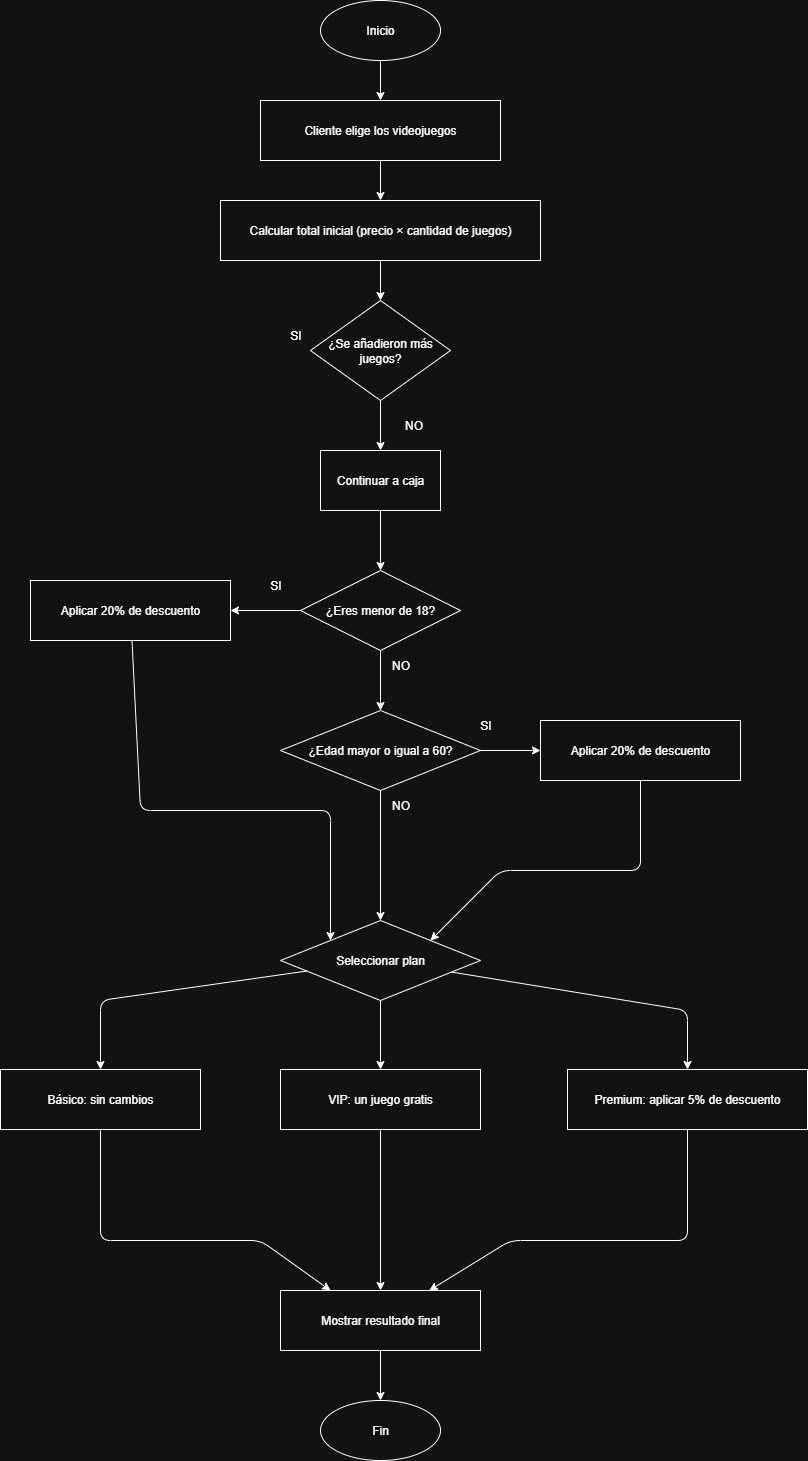

The diagram above was exported from draw.io. Its source (the exported page's mxGraphModel, read from the mxfile embedded in the PNG):
<mxGraphModel dx="1645" dy="732" grid="1" gridSize="10" guides="1" tooltips="1" connect="1" arrows="1" fold="1" page="1" pageScale="1" pageWidth="827" pageHeight="1169" math="0" shadow="0">
  <root>
    <mxCell id="0" />
    <mxCell id="1" parent="0" />
    <mxCell id="zDb-NSUXzU5-7dq8un2_-124" value="Inicio" style="ellipse;whiteSpace=wrap;html=1;" vertex="1" parent="1">
      <mxGeometry x="340" y="40" width="120" height="60" as="geometry" />
    </mxCell>
    <mxCell id="zDb-NSUXzU5-7dq8un2_-125" value="Cliente elige los videojuegos" style="rounded=0;whiteSpace=wrap;html=1;" vertex="1" parent="1">
      <mxGeometry x="280" y="140" width="240" height="60" as="geometry" />
    </mxCell>
    <mxCell id="zDb-NSUXzU5-7dq8un2_-126" value="Calcular total inicial (precio × cantidad de juegos)" style="rounded=0;whiteSpace=wrap;html=1;" vertex="1" parent="1">
      <mxGeometry x="240" y="240" width="320" height="60" as="geometry" />
    </mxCell>
    <mxCell id="zDb-NSUXzU5-7dq8un2_-128" value="¿Eres menor de 18?" style="rhombus;whiteSpace=wrap;html=1;" vertex="1" parent="1">
      <mxGeometry x="320" y="610" width="160" height="80" as="geometry" />
    </mxCell>
    <mxCell id="zDb-NSUXzU5-7dq8un2_-129" value="Aplicar 20% de descuento" style="rounded=0;whiteSpace=wrap;html=1;" vertex="1" parent="1">
      <mxGeometry x="50" y="620" width="200" height="60" as="geometry" />
    </mxCell>
    <mxCell id="zDb-NSUXzU5-7dq8un2_-130" value="¿Edad mayor o igual a 60?" style="rhombus;whiteSpace=wrap;html=1;" vertex="1" parent="1">
      <mxGeometry x="300" y="750" width="200" height="80" as="geometry" />
    </mxCell>
    <mxCell id="zDb-NSUXzU5-7dq8un2_-131" value="Aplicar 20% de descuento" style="rounded=0;whiteSpace=wrap;html=1;" vertex="1" parent="1">
      <mxGeometry x="560" y="760" width="200" height="60" as="geometry" />
    </mxCell>
    <mxCell id="zDb-NSUXzU5-7dq8un2_-132" value="Seleccionar plan" style="rhombus;whiteSpace=wrap;html=1;" vertex="1" parent="1">
      <mxGeometry x="300" y="960" width="200" height="80" as="geometry" />
    </mxCell>
    <mxCell id="zDb-NSUXzU5-7dq8un2_-133" value="Básico: sin cambios" style="rounded=0;whiteSpace=wrap;html=1;" vertex="1" parent="1">
      <mxGeometry x="20" y="1109" width="200" height="60" as="geometry" />
    </mxCell>
    <mxCell id="zDb-NSUXzU5-7dq8un2_-134" value="Premium: aplicar 5% de descuento" style="rounded=0;whiteSpace=wrap;html=1;" vertex="1" parent="1">
      <mxGeometry x="587" y="1109" width="240" height="60" as="geometry" />
    </mxCell>
    <mxCell id="zDb-NSUXzU5-7dq8un2_-135" value="VIP: un juego gratis" style="rounded=0;whiteSpace=wrap;html=1;" vertex="1" parent="1">
      <mxGeometry x="300" y="1109" width="200" height="60" as="geometry" />
    </mxCell>
    <mxCell id="zDb-NSUXzU5-7dq8un2_-136" value="Mostrar resultado final" style="rounded=0;whiteSpace=wrap;html=1;" vertex="1" parent="1">
      <mxGeometry x="300" y="1330" width="200" height="60" as="geometry" />
    </mxCell>
    <mxCell id="zDb-NSUXzU5-7dq8un2_-137" value="Fin" style="ellipse;whiteSpace=wrap;html=1;" vertex="1" parent="1">
      <mxGeometry x="340" y="1440" width="120" height="60" as="geometry" />
    </mxCell>
    <mxCell id="zDb-NSUXzU5-7dq8un2_-138" edge="1" parent="1" source="zDb-NSUXzU5-7dq8un2_-124" target="zDb-NSUXzU5-7dq8un2_-125">
      <mxGeometry relative="1" as="geometry" />
    </mxCell>
    <mxCell id="zDb-NSUXzU5-7dq8un2_-139" edge="1" parent="1" source="zDb-NSUXzU5-7dq8un2_-125" target="zDb-NSUXzU5-7dq8un2_-126">
      <mxGeometry relative="1" as="geometry" />
    </mxCell>
    <mxCell id="zDb-NSUXzU5-7dq8un2_-142" edge="1" parent="1" source="zDb-NSUXzU5-7dq8un2_-128" target="zDb-NSUXzU5-7dq8un2_-129">
      <mxGeometry relative="1" as="geometry">
        <mxPoint x="180" y="640" as="targetPoint" />
      </mxGeometry>
    </mxCell>
    <mxCell id="zDb-NSUXzU5-7dq8un2_-143" style="exitX=0.5;exitY=1;exitDx=0;exitDy=0;" edge="1" parent="1" source="zDb-NSUXzU5-7dq8un2_-128" target="zDb-NSUXzU5-7dq8un2_-130">
      <mxGeometry relative="1" as="geometry" />
    </mxCell>
    <mxCell id="zDb-NSUXzU5-7dq8un2_-144" edge="1" parent="1" source="zDb-NSUXzU5-7dq8un2_-130" target="zDb-NSUXzU5-7dq8un2_-131">
      <mxGeometry relative="1" as="geometry" />
    </mxCell>
    <mxCell id="zDb-NSUXzU5-7dq8un2_-145" edge="1" parent="1" source="zDb-NSUXzU5-7dq8un2_-130" target="zDb-NSUXzU5-7dq8un2_-132">
      <mxGeometry relative="1" as="geometry" />
    </mxCell>
    <mxCell id="zDb-NSUXzU5-7dq8un2_-146" style="entryX=0;entryY=0;entryDx=0;entryDy=0;" edge="1" parent="1" source="zDb-NSUXzU5-7dq8un2_-129" target="zDb-NSUXzU5-7dq8un2_-132">
      <mxGeometry relative="1" as="geometry">
        <Array as="points">
          <mxPoint x="160" y="850" />
          <mxPoint x="350" y="850" />
        </Array>
      </mxGeometry>
    </mxCell>
    <mxCell id="zDb-NSUXzU5-7dq8un2_-147" style="entryX=1;entryY=0;entryDx=0;entryDy=0;" edge="1" parent="1" source="zDb-NSUXzU5-7dq8un2_-131" target="zDb-NSUXzU5-7dq8un2_-132">
      <mxGeometry relative="1" as="geometry">
        <Array as="points">
          <mxPoint x="660" y="910" />
          <mxPoint x="520" y="910" />
        </Array>
      </mxGeometry>
    </mxCell>
    <mxCell id="zDb-NSUXzU5-7dq8un2_-148" edge="1" parent="1" source="zDb-NSUXzU5-7dq8un2_-132" target="zDb-NSUXzU5-7dq8un2_-133">
      <mxGeometry relative="1" as="geometry">
        <Array as="points">
          <mxPoint x="120" y="1040" />
        </Array>
      </mxGeometry>
    </mxCell>
    <mxCell id="zDb-NSUXzU5-7dq8un2_-149" edge="1" parent="1" source="zDb-NSUXzU5-7dq8un2_-132" target="zDb-NSUXzU5-7dq8un2_-134">
      <mxGeometry relative="1" as="geometry">
        <Array as="points">
          <mxPoint x="707" y="1050" />
        </Array>
      </mxGeometry>
    </mxCell>
    <mxCell id="zDb-NSUXzU5-7dq8un2_-150" edge="1" parent="1" source="zDb-NSUXzU5-7dq8un2_-132" target="zDb-NSUXzU5-7dq8un2_-135">
      <mxGeometry relative="1" as="geometry" />
    </mxCell>
    <mxCell id="zDb-NSUXzU5-7dq8un2_-151" style="entryX=0.25;entryY=0;entryDx=0;entryDy=0;" edge="1" parent="1" source="zDb-NSUXzU5-7dq8un2_-133" target="zDb-NSUXzU5-7dq8un2_-136">
      <mxGeometry relative="1" as="geometry">
        <Array as="points">
          <mxPoint x="120" y="1280" />
          <mxPoint x="280" y="1280" />
        </Array>
      </mxGeometry>
    </mxCell>
    <mxCell id="zDb-NSUXzU5-7dq8un2_-152" edge="1" parent="1" source="zDb-NSUXzU5-7dq8un2_-134" target="zDb-NSUXzU5-7dq8un2_-136">
      <mxGeometry relative="1" as="geometry">
        <Array as="points">
          <mxPoint x="707" y="1280" />
          <mxPoint x="530" y="1280" />
        </Array>
      </mxGeometry>
    </mxCell>
    <mxCell id="zDb-NSUXzU5-7dq8un2_-153" edge="1" parent="1" source="zDb-NSUXzU5-7dq8un2_-135" target="zDb-NSUXzU5-7dq8un2_-136">
      <mxGeometry relative="1" as="geometry" />
    </mxCell>
    <mxCell id="zDb-NSUXzU5-7dq8un2_-154" edge="1" parent="1" source="zDb-NSUXzU5-7dq8un2_-136" target="zDb-NSUXzU5-7dq8un2_-137">
      <mxGeometry relative="1" as="geometry" />
    </mxCell>
    <mxCell id="zDb-NSUXzU5-7dq8un2_-156" value="" edge="1" parent="1" source="zDb-NSUXzU5-7dq8un2_-126" target="zDb-NSUXzU5-7dq8un2_-155">
      <mxGeometry relative="1" as="geometry">
        <mxPoint x="400" y="300" as="sourcePoint" />
        <mxPoint x="400" y="400" as="targetPoint" />
      </mxGeometry>
    </mxCell>
    <mxCell id="zDb-NSUXzU5-7dq8un2_-155" value="¿Se añadieron más juegos?" style="rhombus;whiteSpace=wrap;html=1;" vertex="1" parent="1">
      <mxGeometry x="330" y="340" width="140" height="100" as="geometry" />
    </mxCell>
    <mxCell id="zDb-NSUXzU5-7dq8un2_-157" value="SI" style="text;html=1;align=center;verticalAlign=middle;resizable=0;points=[];autosize=1;strokeColor=none;fillColor=none;" vertex="1" parent="1">
      <mxGeometry x="300" y="360" width="30" height="30" as="geometry" />
    </mxCell>
    <mxCell id="zDb-NSUXzU5-7dq8un2_-158" value="NO" style="text;html=1;align=center;verticalAlign=middle;resizable=0;points=[];autosize=1;strokeColor=none;fillColor=none;" vertex="1" parent="1">
      <mxGeometry x="413" y="450" width="40" height="30" as="geometry" />
    </mxCell>
    <mxCell id="zDb-NSUXzU5-7dq8un2_-161" value="Continuar a caja" style="whiteSpace=wrap;html=1;" vertex="1" parent="1">
      <mxGeometry x="340" y="490" width="120" height="60" as="geometry" />
    </mxCell>
    <mxCell id="zDb-NSUXzU5-7dq8un2_-163" style="exitX=0.5;exitY=1;exitDx=0;exitDy=0;" edge="1" parent="1" source="zDb-NSUXzU5-7dq8un2_-155">
      <mxGeometry relative="1" as="geometry">
        <mxPoint x="396" y="460" as="sourcePoint" />
        <mxPoint x="400" y="490" as="targetPoint" />
      </mxGeometry>
    </mxCell>
    <mxCell id="zDb-NSUXzU5-7dq8un2_-164" style="exitX=0.5;exitY=1;exitDx=0;exitDy=0;entryX=0.5;entryY=0;entryDx=0;entryDy=0;" edge="1" parent="1" source="zDb-NSUXzU5-7dq8un2_-161" target="zDb-NSUXzU5-7dq8un2_-128">
      <mxGeometry relative="1" as="geometry">
        <mxPoint x="390" y="610" as="sourcePoint" />
        <mxPoint x="398" y="660" as="targetPoint" />
      </mxGeometry>
    </mxCell>
    <mxCell id="zDb-NSUXzU5-7dq8un2_-166" value="SI" style="text;html=1;align=center;verticalAlign=middle;resizable=0;points=[];autosize=1;strokeColor=none;fillColor=none;" vertex="1" parent="1">
      <mxGeometry x="280" y="610" width="30" height="30" as="geometry" />
    </mxCell>
    <mxCell id="zDb-NSUXzU5-7dq8un2_-167" value="NO" style="text;html=1;align=center;verticalAlign=middle;resizable=0;points=[];autosize=1;strokeColor=none;fillColor=none;" vertex="1" parent="1">
      <mxGeometry x="400" y="690" width="40" height="30" as="geometry" />
    </mxCell>
    <mxCell id="zDb-NSUXzU5-7dq8un2_-168" value="SI" style="text;html=1;align=center;verticalAlign=middle;resizable=0;points=[];autosize=1;strokeColor=none;fillColor=none;" vertex="1" parent="1">
      <mxGeometry x="490" y="750" width="30" height="30" as="geometry" />
    </mxCell>
    <mxCell id="zDb-NSUXzU5-7dq8un2_-169" value="NO" style="text;html=1;align=center;verticalAlign=middle;resizable=0;points=[];autosize=1;strokeColor=none;fillColor=none;" vertex="1" parent="1">
      <mxGeometry x="400" y="830" width="40" height="30" as="geometry" />
    </mxCell>
  </root>
</mxGraphModel>